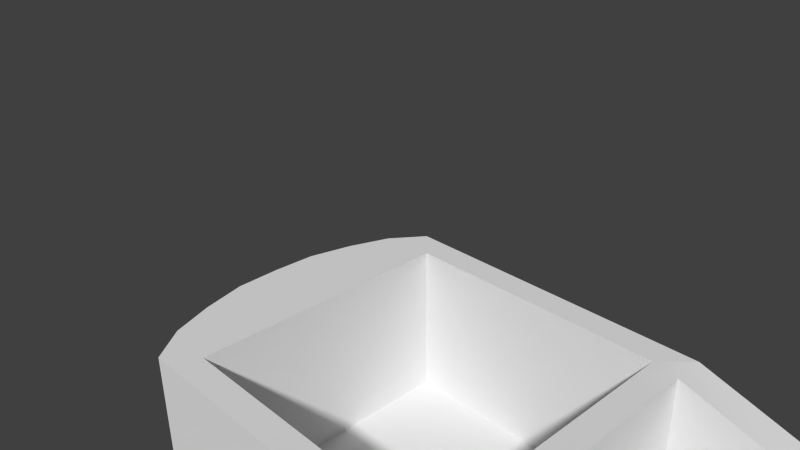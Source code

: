 # Source: weight.blend  (saved by Blender 2.76.0; exported with 4.5.12 LTS)
import bpy
from mathutils import Matrix  # noqa: F401  (used for matrix-valued properties, if any)

bpy.ops.wm.read_factory_settings(use_empty=True)
scene = bpy.context.scene
scene.name = 'Scene'

# ---- collections
col_collection_1 = bpy.data.collections.new('Collection 1'); scene.collection.children.link(col_collection_1)

# ---- world
world_world = bpy.data.worlds.new('World'); scene.world = world_world
world_world.color = (0.05088, 0.05088, 0.05088)
world_world.use_sun_shadow = False
world_world.sun_shadow_jitter_overblur = 0.0
world_world.cycles.sampling_method = 'MANUAL'
world_world.cycles.sample_map_resolution = 256

# ---- cameras
cam_camera = bpy.data.cameras.new('Camera')
cam_camera.clip_end = 100.0
cam_camera.lens = 35.0
cam_camera.sensor_width = 32.0
cam_camera.sensor_height = 18.0
cam_camera.ortho_scale = 7.314
cam_camera.dof.focus_distance = 0.0
cam_camera.dof.aperture_fstop = 128.0

# ---- meshes
me_cube_001 = bpy.data.meshes.new('Cube.001')
me_cube_001.from_pydata([(-0.8312, 0.6606, -0.7841), (0.8312, 0.6606, -0.7841), (-0.9079, 0.9426, -1.024), (-1.0, 1.0, 1.0), (-0.8312, 0.6606, 1.0), (0.8312, 0.6606, 1.0), (1.0, 0.9426, -1.024), (1.0, 1.0, 1.0), (1.0, 0.7947, 1.0), (-0.8312, 0.8312, 1.0), (0.8312, 0.8312, 1.0), (-1.026, 0.7947, -1.17), (1.0, 0.7947, -1.17), (-0.8312, 0.8312, -0.7841), (0.8312, 0.8312, -0.7841), (-1.156, 0.7947, 1.0), (-1.33, 0.0, 1.0), (-1.196, 0.0, -1.177), (1.0, 0.0, 1.0), (1.0, 0.0, -1.177), (-0.8312, 0.0, 1.0), (0.8312, 0.0, 1.0), (-0.8312, 0.0, -0.7841), (0.8312, 0.0, -0.7841), (-1.321, 0.2704, 1.0), (-0.8312, 0.2704, 1.0), (-1.178, 0.2704, -1.177), (1.0, 0.2704, 1.0), (-0.8312, 0.2704, -0.7841), (0.8312, 0.2704, 1.0), (1.0, 0.2704, -1.177), (0.8312, 0.2704, -0.7841), (-1.0, 1.0, -0.436), (1.0, 1.0, -0.436), (-1.156, 0.7947, -0.436), (1.0, 0.7947, -0.436), (1.0, 0.0, -0.436), (-1.33, 0.0, -0.436), (1.0, 0.2704, -0.436), (-1.321, 0.2704, -0.436), (-0.8312, 0.6606, -0.436), (0.8312, 0.6606, -0.436), (-0.8312, 0.8312, -0.436), (0.8312, 0.8312, -0.436), (0.8312, 0.0, -0.436), (-0.8312, 0.0, -0.436), (-0.8312, 0.2704, -0.436), (0.8312, 0.2704, -0.436), (-1.0, 1.0, -0.7841), (1.0, 1.0, -0.7841), (-1.156, 0.7947, -0.7841), (1.0, 0.7947, -0.7841), (1.0, 0.0, -0.7841), (-1.33, 0.0, -0.7841), (1.0, 0.2704, -0.7841), (-1.321, 0.2704, -0.7841), (3.949, 0.9857, 0.2366), (4.093, 0.7405, 0.2366), (3.946, 0.9857, -0.7841), (3.955, 0.9283, -1.024), (3.996, 0.7947, -1.17), (4.093, 0.7405, -0.7841), (4.083, 0.2704, -1.177), (4.213, 0.0, -0.7841), (4.091, 0.0, -1.177), (4.213, 0.2704, -0.7841), (3.949, 0.9857, -0.436), (4.093, 0.7405, -0.436), (4.111, 0.9408, 0.2366), (4.242, 0.7943, 0.2366), (4.111, 0.9408, -0.7841), (4.093, 0.8991, -1.022), (4.184, 0.7947, -1.057), (4.242, 0.7947, -0.7841), (4.313, 0.2704, -1.123), (4.372, 0.0, -0.7841), (4.313, -4.548e-09, -1.123), (4.372, 0.2704, -0.7841), (4.111, 0.9408, -0.436), (4.213, 0.2704, 0.2366), (4.372, 0.2704, 0.2366), (4.213, 0.0, 0.2366), (4.372, 0.0, 0.2366), (4.372, 0.2704, -0.4296), (4.213, 0.0, -0.4296), (4.372, 0.0, -0.4296), (4.213, 0.2704, -0.4296), (4.242, 0.7947, -0.4296), (1.656, 0.2704, -0.7841), (2.219, 0.2704, -0.7841), (1.656, 0.9426, -1.024), (2.218, 0.9381, -1.024), (2.218, 0.9955, -0.7841), (1.656, 1.0, -0.7841), (1.656, 0.0, -1.177), (2.218, 0.0, -1.177), (2.218, 0.2704, -1.177), (1.656, 0.2704, -1.177), (2.219, 0.7947, -0.7841), (1.656, 0.7947, -0.7841), (2.219, 0.0, -0.7841), (1.656, 0.0, -0.7841), (2.218, 0.9955, 0.4128), (1.656, 1.0, 0.6284), (1.656, 1.0, -0.436), (2.218, 0.9955, -0.436), (1.656, 0.7947, -1.17), (2.218, 0.7947, -1.17), (2.219, 0.7947, -0.436), (1.656, 0.7947, -0.436), (1.656, 0.7947, 0.6284), (2.219, 0.7947, 0.4178), (-1.252, 0.5412, 1.0), (-0.8312, 0.472, 1.0), (-0.8312, 0.472, -0.7841), (1.0, 0.5412, -1.174), (-1.128, 0.5412, -1.174), (1.0, 0.5412, 1.0), (0.8312, 0.472, 1.0), (0.8312, 0.472, -0.7841), (-1.252, 0.5412, -0.436), (1.0, 0.5412, -0.436), (-0.8312, 0.472, -0.436), (0.8312, 0.472, -0.436), (1.0, 0.5412, -0.7841), (-1.252, 0.5412, -0.7841), (4.067, 0.5412, -1.174), (4.175, 0.5412, -0.7841), (4.275, 0.5412, -1.106), (4.175, 0.5412, -0.4329), (4.333, 0.5412, -0.7841), (4.175, 0.5412, 0.2366), (4.333, 0.5412, -0.4296), (4.333, 0.541, 0.2366), (2.218, 0.5412, -1.174), (1.656, 0.5412, -1.174), (2.219, 0.5412, -0.7841), (1.656, 0.5412, -0.7841), (3.726, 0.0, -0.7841), (3.738, 0.2704, -0.7841), (3.796, 0.5412, -0.7841), (3.863, 0.7947, -0.7841), (3.863, 0.7947, -0.436), (3.863, 0.7947, 0.2461), (3.998, 0.7941, -0.436), (3.998, 0.7941, 0.2392), (3.943, 0.2704, -0.7841), (3.998, 0.7941, -0.7841), (3.958, 0.5412, -0.7841), (3.929, 0.0, -0.7841), (3.088, 0.7947, -0.7841), (2.786, 0.7947, -1.17), (2.784, 0.9329, -1.024), (2.784, 0.9903, -0.7841), (2.789, 0.0, -1.177), (2.789, 0.2704, -1.177), (3.088, 0.7947, -0.436), (2.784, 0.9903, -0.436), (2.784, 0.9903, 0.2516), (2.788, 0.5412, -1.174), (3.016, 0.0, -0.7841), (3.022, 0.2704, -0.7841), (3.053, 0.5412, -0.7841), (2.78, 0.7947, 0.2573), (3.949, 0.9864, 0.6492), (4.094, 0.7413, 0.4954), (4.112, 0.9416, 0.6492), (4.242, 0.795, 0.6492), (4.214, 0.2712, 0.4954), (4.372, 0.2712, 0.6492), (4.214, 0.0007419, 0.4954), (4.372, 0.0007419, 0.6492), (4.175, 0.542, 0.4954), (4.334, 0.5418, 0.6492), (3.864, 0.7955, 0.5049), (3.999, 0.7949, 0.498), (2.784, 0.991, 0.6633), (2.78, 0.7955, 0.516), (4.057, 0.7089, 0.6165), (4.129, 0.2712, 0.8211), (4.129, 0.0007419, 0.8211), (4.091, 0.542, 0.8211), (3.864, 0.7479, 0.6867), (3.999, 0.7482, 0.6839), (2.78, 0.7467, 0.6903), (3.864, 0.533, 0.8571), (3.999, 0.5324, 0.8544), (2.78, 0.533, 0.8613), (3.864, 0.2598, 0.8645), (3.999, 0.2592, 0.8619), (2.78, 0.2598, 0.8688), (3.864, -7.659e-06, 0.8669), (3.999, 1.529e-05, 0.8643), (2.78, -7.629e-06, 0.8712), (3.949, 0.8297, 0.9431), (4.112, 0.8116, 0.9388), (4.23, 0.7539, 0.8607), (4.275, 0.2712, 0.9666), (4.275, 0.0007419, 0.9666), (4.258, 0.5579, 0.9167), (2.784, 0.8331, 0.9486), (3.949, 0.5667, 1.024), (4.112, 0.5554, 1.024), (2.784, 0.5679, 1.024), (3.949, 0.2543, 1.073), (4.112, 0.2516, 1.073), (2.784, 0.2545, 1.075), (3.949, 0.0008309, 1.071), (4.112, -0.001948, 1.071), (2.784, 0.001117, 1.073), (-0.985, 0.9965, -0.8347), (-0.9682, 0.9891, -0.884), (-0.9498, 0.9776, -0.9321), (-0.9297, 0.9621, -0.9789), (1.0, 0.9971, -0.8357), (1.0, 0.9899, -0.8856), (1.0, 0.9784, -0.9337), (1.0, 0.9626, -0.98), (-1.146, 0.8082, -0.8807), (-1.128, 0.815, -0.9676), (-1.102, 0.815, -1.045), (-1.068, 0.8082, -1.112), (-1.324, 0.0009471, -0.8834), (-1.308, 0.001421, -0.9723), (-1.281, 0.001421, -1.051), (-1.244, 0.0009471, -1.119), (-1.314, 0.2734, -0.8831), (-1.297, 0.275, -0.9719), (-1.268, 0.275, -1.051), (-1.228, 0.2734, -1.119), (3.949, 0.9822, -0.8352), (3.951, 0.9748, -0.8848), (3.953, 0.9633, -0.9329), (3.954, 0.9478, -0.9795), (4.111, 0.9386, -0.8341), (4.11, 0.9334, -0.883), (4.106, 0.925, -0.9306), (4.1, 0.9136, -0.9771), (4.24, 0.8013, -0.8445), (4.233, 0.8045, -0.9021), (4.221, 0.8045, -0.9568), (4.205, 0.8013, -1.009), (4.377, 3.615e-05, -0.8653), (4.374, 5.423e-05, -0.9398), (4.362, 5.423e-05, -1.008), (4.342, 3.615e-05, -1.069), (4.376, 0.2718, -0.8646), (4.373, 0.2724, -0.9389), (4.361, 0.2724, -1.007), (4.341, 0.2718, -1.068), (2.218, 0.9924, -0.8356), (2.218, 0.9851, -0.8854), (2.218, 0.9736, -0.9335), (2.218, 0.958, -0.9798), (1.656, 0.9626, -0.9799), (1.656, 0.9783, -0.9336), (1.656, 0.9898, -0.8855), (1.656, 0.997, -0.8357), (4.336, 0.5454, -0.8587), (4.332, 0.5474, -0.9282), (4.32, 0.5474, -0.9926), (4.301, 0.5454, -1.052), (-1.247, 0.5475, -0.882), (-1.232, 0.5506, -0.9699), (-1.207, 0.5506, -1.048), (-1.173, 0.5475, -1.116), (2.784, 0.9871, -0.8354), (2.784, 0.9797, -0.8852), (2.784, 0.9682, -0.9332), (2.784, 0.9526, -0.9797), (2.786, 0.7619, 0.6523), (2.788, 0.7758, 0.6095), (2.787, 0.7868, 0.5654), (3.864, 0.7946, 0.5601), (3.864, 0.786, 0.6071), (3.864, 0.7695, 0.6503), (4.131, 0.5507, 0.7607), (4.161, 0.5544, 0.6852), (4.176, 0.5518, 0.5995), (4.217, 0.273, 0.6024), (4.203, 0.2735, 0.6889), (4.172, 0.2728, 0.7632), (4.069, 0.7189, 0.5892), (4.079, 0.7282, 0.5591), (4.087, 0.7355, 0.5287), (4.218, 0.0008093, 0.6034), (4.204, 0.0008274, 0.6901), (4.173, 0.0008018, 0.7641), (4.002, 0.7934, 0.5543), (4.003, 0.7848, 0.6023), (4.002, 0.7689, 0.6466), (3.952, 0.8894, 0.8927), (3.953, 0.9387, 0.8264), (3.952, 0.9707, 0.7479), (2.767, 0.9635, 0.7522), (2.763, 0.9282, 0.8267), (2.769, 0.8829, 0.8936), (4.241, 0.7678, 0.8162), (4.247, 0.78, 0.7649), (4.248, 0.789, 0.7109), (4.125, 0.9272, 0.744), (4.128, 0.9004, 0.8208), (4.123, 0.8599, 0.887), (4.318, 0.2729, 0.9051), (4.351, 0.2736, 0.8305), (4.369, 0.2731, 0.7478), (4.331, 0.5507, 0.7306), (4.317, 0.5559, 0.7998), (4.291, 0.5582, 0.8634), (4.317, 0.0007145, 0.9051), (4.351, 0.0007028, 0.8305), (4.369, 0.0007111, 0.7479)], [], [(221, 213, 2, 11), (213, 217, 6, 2), (116, 11, 12, 115), (11, 2, 6, 12), (265, 221, 11, 116), (7, 3, 9, 10), (8, 7, 10, 5), (1, 14, 13, 0), (119, 1, 0, 114), (43, 42, 13, 14), (41, 43, 14, 1), (117, 8, 5, 118), (42, 40, 0, 13), (24, 16, 20, 25), (3, 15, 4, 9), (7, 8, 110, 103), (151, 152, 59, 60), (112, 24, 25, 113), (123, 41, 1, 119), (18, 27, 29, 21), (23, 31, 28, 22), (225, 229, 26, 17), (17, 26, 30, 19), (35, 121, 124, 51), (34, 50, 125, 120), (21, 29, 47, 44), (73, 87, 132, 130), (32, 48, 50, 34), (70, 78, 87, 73), (15, 3, 32, 34), (3, 7, 33, 32), (112, 15, 34, 120), (27, 18, 36, 38), (117, 27, 38, 121), (16, 24, 39, 37), (38, 36, 44, 47), (113, 25, 46, 122), (25, 20, 45, 46), (9, 4, 40, 42), (5, 10, 43, 41), (10, 9, 42, 43), (118, 5, 41, 123), (54, 124, 121, 38), (123, 119, 31, 47), (54, 52, 101, 88), (153, 157, 66, 58), (115, 12, 106, 135), (86, 84, 81, 79), (66, 56, 68, 78), (85, 83, 80, 82), (60, 59, 71, 72), (214, 49, 93, 257), (8, 35, 109, 110), (33, 7, 103, 104), (35, 51, 99, 109), (19, 30, 97, 94), (159, 151, 60, 126), (249, 245, 76, 74), (261, 249, 74, 128), (66, 78, 70, 58), (129, 86, 79, 131), (234, 70, 73, 238), (126, 60, 72, 128), (156, 150, 141, 142), (64, 62, 74, 76), (230, 58, 70, 234), (131, 79, 168, 172), (157, 158, 56, 66), (266, 153, 58, 230), (163, 156, 142, 143), (154, 155, 62, 64), (12, 6, 90, 106), (161, 160, 138, 139), (124, 54, 88, 137), (57, 131, 172, 165), (68, 56, 164, 166), (142, 141, 147, 144), (77, 130, 132, 83), (65, 86, 129, 127), (63, 84, 86, 65), (61, 127, 129, 67), (69, 87, 78, 68), (132, 87, 69, 133), (98, 108, 109, 99), (134, 96, 97, 135), (111, 102, 103, 110), (33, 104, 93, 49), (108, 111, 110, 109), (91, 107, 106, 90), (96, 95, 94, 97), (253, 91, 90, 254), (136, 98, 99, 137), (100, 89, 88, 101), (102, 105, 104, 103), (162, 161, 139, 140), (150, 162, 140, 141), (89, 136, 137, 88), (107, 134, 135, 106), (83, 132, 133, 80), (77, 83, 85, 75), (105, 92, 93, 104), (158, 163, 177, 176), (51, 124, 137, 99), (62, 126, 128, 74), (67, 129, 131, 57), (241, 261, 128, 72), (155, 159, 126, 62), (33, 49, 48, 32), (39, 120, 125, 55), (30, 115, 135, 97), (122, 46, 28, 114), (46, 45, 22, 28), (29, 118, 123, 47), (4, 113, 122, 40), (8, 117, 121, 35), (24, 112, 120, 39), (15, 112, 113, 4), (27, 117, 118, 29), (31, 119, 114, 28), (54, 38, 47, 31), (229, 265, 116, 26), (26, 116, 115, 30), (144, 147, 61, 67), (140, 139, 146, 148), (141, 140, 148, 147), (139, 138, 149, 146), (143, 142, 144, 145), (147, 148, 127, 61), (56, 158, 176, 164), (122, 114, 0, 40), (146, 149, 63, 65), (148, 146, 65, 127), (145, 144, 67, 57), (143, 145, 175, 174), (39, 55, 53, 37), (52, 54, 31, 23), (96, 134, 159, 155), (98, 136, 162, 150), (136, 89, 161, 162), (89, 100, 160, 161), (95, 96, 155, 154), (111, 108, 156, 163), (250, 92, 153, 266), (105, 102, 158, 157), (102, 111, 163, 158), (108, 98, 150, 156), (134, 107, 151, 159), (92, 105, 157, 153), (107, 91, 152, 151), (79, 81, 170, 168), (69, 68, 166, 167), (82, 80, 169, 171), (145, 57, 165, 175), (133, 69, 167, 173), (80, 133, 173, 169), (163, 143, 174, 177), (270, 275, 182, 184), (276, 281, 179, 181), (282, 276, 181, 178), (281, 287, 180, 179), (275, 290, 183, 182), (290, 282, 178, 183), (182, 183, 186, 185), (184, 182, 185, 187), (185, 186, 189, 188), (187, 185, 188, 190), (188, 189, 192, 191), (190, 188, 191, 193), (181, 186, 183, 178), (179, 189, 186, 181), (180, 192, 189, 179), (291, 296, 200, 194), (297, 302, 195, 196), (303, 308, 199, 197), (308, 297, 196, 199), (309, 303, 197, 198), (302, 291, 194, 195), (194, 200, 203, 201), (195, 194, 201, 202), (201, 203, 206, 204), (202, 201, 204, 205), (204, 206, 209, 207), (205, 204, 207, 208), (195, 202, 199, 196), (197, 205, 208, 198), (199, 202, 205, 197), (296, 270, 184, 200), (187, 203, 200, 184), (190, 206, 203, 187), (193, 209, 206, 190), (91, 253, 269, 152), (253, 252, 268, 269), (252, 251, 267, 268), (251, 250, 266, 267), (55, 125, 262, 226), (226, 262, 263, 227), (227, 263, 264, 228), (228, 264, 265, 229), (73, 130, 258, 238), (238, 258, 259, 239), (239, 259, 260, 240), (240, 260, 261, 241), (92, 250, 257, 93), (250, 251, 256, 257), (251, 252, 255, 256), (252, 253, 254, 255), (152, 269, 233, 59), (269, 268, 232, 233), (268, 267, 231, 232), (267, 266, 230, 231), (59, 233, 237, 71), (233, 232, 236, 237), (232, 231, 235, 236), (231, 230, 234, 235), (71, 237, 241, 72), (237, 236, 240, 241), (236, 235, 239, 240), (235, 234, 238, 239), (130, 77, 246, 258), (258, 246, 247, 259), (259, 247, 248, 260), (260, 248, 249, 261), (77, 75, 242, 246), (246, 242, 243, 247), (247, 243, 244, 248), (248, 244, 245, 249), (6, 217, 254, 90), (217, 216, 255, 254), (216, 215, 256, 255), (215, 214, 257, 256), (53, 55, 226, 222), (222, 226, 227, 223), (223, 227, 228, 224), (224, 228, 229, 225), (125, 50, 218, 262), (262, 218, 219, 263), (263, 219, 220, 264), (264, 220, 221, 265), (48, 49, 214, 210), (210, 214, 215, 211), (211, 215, 216, 212), (212, 216, 217, 213), (50, 48, 210, 218), (218, 210, 211, 219), (219, 211, 212, 220), (220, 212, 213, 221), (176, 177, 272, 294), (294, 272, 271, 295), (295, 271, 270, 296), (166, 164, 293, 300), (300, 293, 292, 301), (301, 292, 291, 302), (171, 169, 305, 311), (311, 305, 304, 310), (310, 304, 303, 309), (173, 167, 299, 306), (306, 299, 298, 307), (307, 298, 297, 308), (169, 173, 306, 305), (305, 306, 307, 304), (304, 307, 308, 303), (167, 166, 300, 299), (299, 300, 301, 298), (298, 301, 302, 297), (164, 176, 294, 293), (293, 294, 295, 292), (292, 295, 296, 291), (175, 165, 284, 288), (288, 284, 283, 289), (289, 283, 282, 290), (174, 175, 288, 273), (273, 288, 289, 274), (274, 289, 290, 275), (168, 170, 285, 279), (279, 285, 286, 280), (280, 286, 287, 281), (165, 172, 278, 284), (284, 278, 277, 283), (283, 277, 276, 282), (172, 168, 279, 278), (278, 279, 280, 277), (277, 280, 281, 276), (177, 174, 273, 272), (272, 273, 274, 271), (271, 274, 275, 270)])
me_cube_001.polygons.foreach_set('use_smooth', [True] * 285)
_k = set([(0, 13), (0, 114), (1, 14), (1, 119), (2, 213), (3, 7), (3, 9), (3, 15), (3, 32), (4, 9), (4, 113), (5, 10), (5, 118), (7, 10), (7, 103), (8, 35), (8, 110), (8, 117), (9, 10), (9, 42), (10, 43), (13, 14), (13, 42), (14, 43), (15, 112), (16, 24), (18, 27), (20, 25), (21, 29), (22, 28), (24, 112), (25, 113), (27, 117), (28, 114), (29, 118), (31, 47), (31, 54), (31, 119), (32, 48), (35, 51), (36, 38), (38, 54), (44, 47), (48, 210), (51, 99), (51, 124), (54, 124), (61, 127), (61, 147), (63, 65), (65, 127), (98, 99), (98, 150), (102, 103), (102, 158), (110, 111), (111, 163), (141, 147), (141, 150), (158, 176), (163, 177), (176, 294), (177, 272), (184, 187), (184, 270), (187, 190), (190, 193), (200, 203), (200, 296), (203, 206), (206, 209), (210, 211), (211, 212), (212, 213), (270, 271), (271, 272), (294, 295), (295, 296)])
me_cube_001.attributes.new('sharp_edge', 'BOOLEAN', 'EDGE').data.foreach_set('value', [ (min(e.vertices), max(e.vertices)) in _k for e in me_cube_001.edges])
me_cube_001.use_remesh_preserve_volume = False
me_cube_001.use_remesh_preserve_attributes = False
me_cube_001.use_mirror_vertex_groups = False
me_cube_001.update()

# ---- objects
ob_cube = bpy.data.objects.new('Cube', me_cube_001)
ob_camera = bpy.data.objects.new('Camera', cam_camera)

# ---- transforms, parenting, visibility, modifiers, constraints
ob_cube.location = (0.0, 0.0, 0.0)
ob_cube.scale = (2.2, 2.2, 1.25)
ob_cube.lineart.crease_threshold = 0.0
_m = ob_cube.modifiers.new('Mirror', 'MIRROR')
_m.use_axis = (False, True, False)
_m = ob_cube.modifiers.new('EdgeSplit', 'EDGE_SPLIT')
_m.use_edge_angle = False
ob_camera.location = (5.896, -5.885, 7.129)
ob_camera.rotation_euler = (1.109, 0.01082, 0.8149)
ob_camera.lock_rotations_4d = False
ob_camera.empty_display_type = 'ARROWS'
ob_camera.color = (0.0, 0.0, 0.0, 0.0)
ob_camera.display_type = 'WIRE'
ob_camera.lineart.crease_threshold = 0.0

# ---- collection membership
col_collection_1.objects.link(ob_cube)
col_collection_1.objects.link(ob_camera)

# ---- scene / render settings (as saved in the file)
scene.camera = ob_camera
scene.frame_start = 1; scene.frame_end = 250; scene.frame_set(1)
scene.render.engine = 'BLENDER_EEVEE_NEXT'
scene.render.resolution_percentage = 50
scene.render.dither_intensity = 0.0
scene.cycles.use_denoising = False
scene.cycles.samples = 10
scene.cycles.sampling_pattern = 'TABULATED_SOBOL'
scene.cycles.light_sampling_threshold = 0.0
scene.cycles.use_adaptive_sampling = False
scene.cycles.use_light_tree = False
scene.cycles.blur_glossy = 0.0
scene.cycles.pixel_filter_type = 'GAUSSIAN'
scene.cycles.sample_clamp_indirect = 0.0
scene.view_settings.view_transform = 'Standard'
bpy.context.view_layer.update()

# ---- added for rendering (the .blend has no usable light): sun
light_auto_sun = bpy.data.lights.new('AutoSun', 'SUN')
light_auto_sun.energy = 3.0
light_auto_sun.angle = 0.0523599
ob_auto_sun = bpy.data.objects.new('AutoSun', light_auto_sun)
scene.collection.objects.link(ob_auto_sun)
ob_auto_sun.rotation_euler = (0.872665, 0.174533, 0.523599)
bpy.context.view_layer.update()
